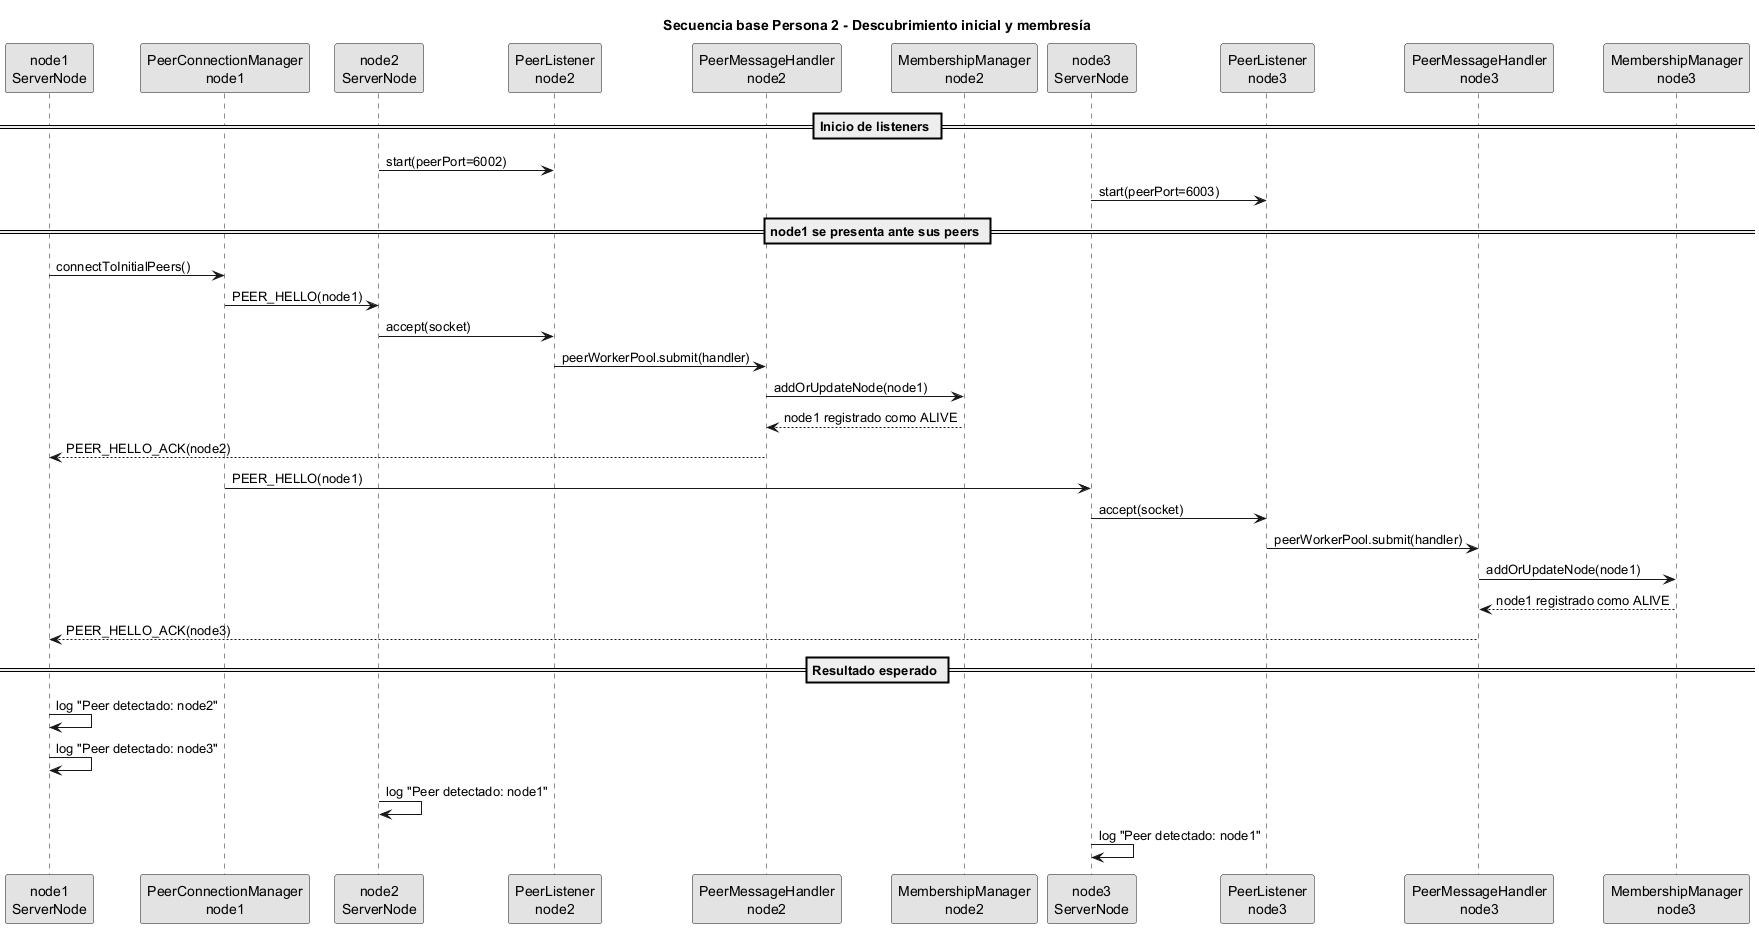

The diagram above was rendered by PlantUML. Its source (embedded in the PNG):
@startuml
title Secuencia base Persona 2 - Descubrimiento inicial y membresía

skinparam monochrome true
skinparam shadowing false

participant "node1\nServerNode" as N1
participant "PeerConnectionManager\nnode1" as PCM1
participant "node2\nServerNode" as N2
participant "PeerListener\nnode2" as PL2
participant "PeerMessageHandler\nnode2" as PMH2
participant "MembershipManager\nnode2" as MM2

participant "node3\nServerNode" as N3
participant "PeerListener\nnode3" as PL3
participant "PeerMessageHandler\nnode3" as PMH3
participant "MembershipManager\nnode3" as MM3

== Inicio de listeners ==

N2 -> PL2 : start(peerPort=6002)
N3 -> PL3 : start(peerPort=6003)

== node1 se presenta ante sus peers ==

N1 -> PCM1 : connectToInitialPeers()
PCM1 -> N2 : PEER_HELLO(node1)
N2 -> PL2 : accept(socket)
PL2 -> PMH2 : peerWorkerPool.submit(handler)
PMH2 -> MM2 : addOrUpdateNode(node1)
MM2 --> PMH2 : node1 registrado como ALIVE
PMH2 --> N1 : PEER_HELLO_ACK(node2)

PCM1 -> N3 : PEER_HELLO(node1)
N3 -> PL3 : accept(socket)
PL3 -> PMH3 : peerWorkerPool.submit(handler)
PMH3 -> MM3 : addOrUpdateNode(node1)
MM3 --> PMH3 : node1 registrado como ALIVE
PMH3 --> N1 : PEER_HELLO_ACK(node3)

== Resultado esperado ==

N1 -> N1 : log "Peer detectado: node2"
N1 -> N1 : log "Peer detectado: node3"
N2 -> N2 : log "Peer detectado: node1"
N3 -> N3 : log "Peer detectado: node1"

@enduml